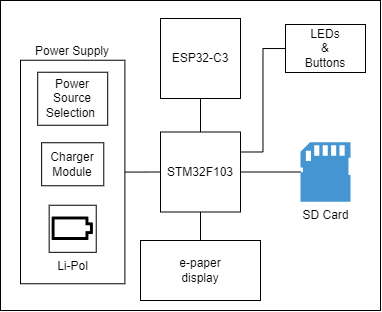

The diagram above was exported from draw.io. Its source (the exported page's mxGraphModel, read from the mxfile embedded in the PNG):
<mxGraphModel dx="1806" dy="1703" grid="1" gridSize="10" guides="1" tooltips="1" connect="1" arrows="1" fold="1" page="1" pageScale="1" pageWidth="827" pageHeight="1169" math="0" shadow="0">
  <root>
    <mxCell id="0" />
    <mxCell id="1" parent="0" />
    <mxCell id="2" value="" style="group" vertex="1" connectable="0" parent="1">
      <mxGeometry x="910" y="-800" width="380" height="310" as="geometry" />
    </mxCell>
    <mxCell id="3" value="" style="rounded=0;whiteSpace=wrap;html=1;" vertex="1" parent="2">
      <mxGeometry width="380" height="310" as="geometry" />
    </mxCell>
    <mxCell id="4" value="STM32F103" style="whiteSpace=wrap;html=1;aspect=fixed;" vertex="1" parent="2">
      <mxGeometry x="160" y="131.5" width="80" height="80" as="geometry" />
    </mxCell>
    <mxCell id="5" style="edgeStyle=orthogonalEdgeStyle;rounded=0;orthogonalLoop=1;jettySize=auto;html=1;entryX=1;entryY=0.5;entryDx=0;entryDy=0;endArrow=none;endFill=0;" edge="1" parent="2" source="6" target="4">
      <mxGeometry relative="1" as="geometry" />
    </mxCell>
    <mxCell id="6" value="SD Card" style="pointerEvents=1;shadow=0;dashed=0;html=1;strokeColor=none;fillColor=#4495D1;labelPosition=center;verticalLabelPosition=bottom;verticalAlign=top;align=center;outlineConnect=0;shape=mxgraph.veeam.sd_card;" vertex="1" parent="2">
      <mxGeometry x="300" y="141.80000000000007" width="50" height="59.4" as="geometry" />
    </mxCell>
    <mxCell id="7" value="ESP32-C3" style="whiteSpace=wrap;html=1;aspect=fixed;" vertex="1" parent="2">
      <mxGeometry x="160" y="18" width="80" height="80" as="geometry" />
    </mxCell>
    <mxCell id="8" style="edgeStyle=orthogonalEdgeStyle;rounded=0;orthogonalLoop=1;jettySize=auto;html=1;entryX=0.5;entryY=1;entryDx=0;entryDy=0;endArrow=none;endFill=0;" edge="1" parent="2" source="4" target="7">
      <mxGeometry relative="1" as="geometry" />
    </mxCell>
    <mxCell id="9" style="edgeStyle=orthogonalEdgeStyle;rounded=0;orthogonalLoop=1;jettySize=auto;html=1;entryX=0;entryY=0.5;entryDx=0;entryDy=0;endArrow=none;endFill=0;" edge="1" parent="2" source="13" target="4">
      <mxGeometry relative="1" as="geometry" />
    </mxCell>
    <mxCell id="10" value="e-paper&lt;br&gt;display" style="rounded=0;whiteSpace=wrap;html=1;" vertex="1" parent="2">
      <mxGeometry x="140" y="240" width="120" height="60" as="geometry" />
    </mxCell>
    <mxCell id="11" style="edgeStyle=orthogonalEdgeStyle;rounded=0;orthogonalLoop=1;jettySize=auto;html=1;endArrow=none;endFill=0;" edge="1" parent="2" source="4" target="10">
      <mxGeometry relative="1" as="geometry" />
    </mxCell>
    <mxCell id="12" value="" style="group" vertex="1" connectable="0" parent="2">
      <mxGeometry x="20" y="59.75" width="104.39999999999998" height="223.5" as="geometry" />
    </mxCell>
    <mxCell id="13" value="Power Supply" style="rounded=0;whiteSpace=wrap;html=1;align=center;labelPosition=center;verticalLabelPosition=top;verticalAlign=bottom;" vertex="1" parent="12">
      <mxGeometry width="104.4" height="223.5" as="geometry" />
    </mxCell>
    <mxCell id="14" value="Li-Pol" style="shape=image;html=1;verticalAlign=top;verticalLabelPosition=bottom;labelBackgroundColor=#ffffff;imageAspect=0;aspect=fixed;image=https://cdn4.iconfinder.com/data/icons/ionicons/512/icon-battery-empty-128.png;imageBorder=default;" vertex="1" parent="12">
      <mxGeometry x="28.663392857142867" y="145" width="47.07321428571429" height="47.07321428571429" as="geometry" />
    </mxCell>
    <mxCell id="15" value="Charger&lt;br&gt;Module" style="rounded=0;whiteSpace=wrap;html=1;" vertex="1" parent="12">
      <mxGeometry x="21.12857142857149" y="82.5" width="62.14285714285715" height="43" as="geometry" />
    </mxCell>
    <mxCell id="16" value="Power &lt;br&gt;Source&lt;br&gt;Selection&amp;nbsp;" style="rounded=0;whiteSpace=wrap;html=1;" vertex="1" parent="12">
      <mxGeometry x="17.200000000000045" y="12" width="70" height="53" as="geometry" />
    </mxCell>
    <mxCell id="17" style="edgeStyle=orthogonalEdgeStyle;rounded=0;orthogonalLoop=1;jettySize=auto;html=1;entryX=1;entryY=0.25;entryDx=0;entryDy=0;endArrow=none;endFill=0;" edge="1" parent="2" source="18" target="4">
      <mxGeometry relative="1" as="geometry" />
    </mxCell>
    <mxCell id="18" value="LEDs&lt;br&gt;&amp;amp;&lt;br&gt;Buttons" style="rounded=0;whiteSpace=wrap;html=1;" vertex="1" parent="2">
      <mxGeometry x="285" y="24" width="80" height="48" as="geometry" />
    </mxCell>
  </root>
</mxGraphModel>